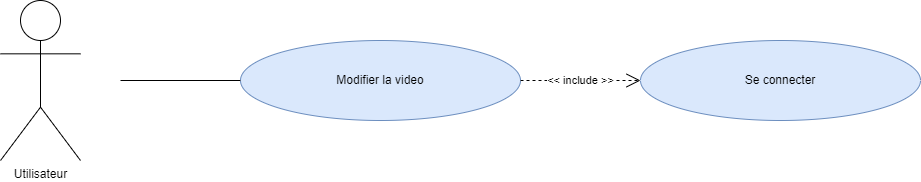

The diagram above was exported from draw.io. Its source (the exported page's mxGraphModel, read from the mxfile embedded in the PNG):
<mxGraphModel dx="1434" dy="796" grid="1" gridSize="10" guides="1" tooltips="1" connect="1" arrows="1" fold="1" page="1" pageScale="1" pageWidth="1654" pageHeight="1169" background="#ffffff" math="0" shadow="0">
  <root>
    <mxCell id="0" />
    <mxCell id="1" parent="0" />
    <mxCell id="IhYEK1IL2KOJICIhex3M-1" value="Utilisateur" style="shape=umlActor;verticalLabelPosition=bottom;verticalAlign=top;html=1;outlineConnect=0;" vertex="1" parent="1">
      <mxGeometry x="40" y="480" width="80" height="160" as="geometry" />
    </mxCell>
    <mxCell id="IhYEK1IL2KOJICIhex3M-2" value="Modifier la video" style="ellipse;whiteSpace=wrap;html=1;fillColor=#dae8fc;strokeColor=#6c8ebf;" vertex="1" parent="1">
      <mxGeometry x="280" y="520" width="280" height="80" as="geometry" />
    </mxCell>
    <mxCell id="IhYEK1IL2KOJICIhex3M-3" value="Se connecter" style="ellipse;whiteSpace=wrap;html=1;fillColor=#dae8fc;strokeColor=#6c8ebf;" vertex="1" parent="1">
      <mxGeometry x="680" y="520" width="280" height="80" as="geometry" />
    </mxCell>
    <mxCell id="IhYEK1IL2KOJICIhex3M-4" value="" style="endArrow=none;html=1;rounded=0;entryX=0;entryY=0.5;entryDx=0;entryDy=0;" edge="1" parent="1" target="IhYEK1IL2KOJICIhex3M-2">
      <mxGeometry width="50" height="50" relative="1" as="geometry">
        <mxPoint x="160" y="560" as="sourcePoint" />
        <mxPoint x="750" y="380" as="targetPoint" />
      </mxGeometry>
    </mxCell>
    <mxCell id="IhYEK1IL2KOJICIhex3M-5" value="&amp;lt;&amp;lt; include &amp;gt;&amp;gt;" style="endArrow=open;endSize=12;dashed=1;html=1;rounded=0;exitX=1;exitY=0.5;exitDx=0;exitDy=0;entryX=0;entryY=0.5;entryDx=0;entryDy=0;" edge="1" parent="1" source="IhYEK1IL2KOJICIhex3M-2" target="IhYEK1IL2KOJICIhex3M-3">
      <mxGeometry width="160" relative="1" as="geometry">
        <mxPoint x="420" y="360" as="sourcePoint" />
        <mxPoint x="420" y="520" as="targetPoint" />
      </mxGeometry>
    </mxCell>
  </root>
</mxGraphModel>